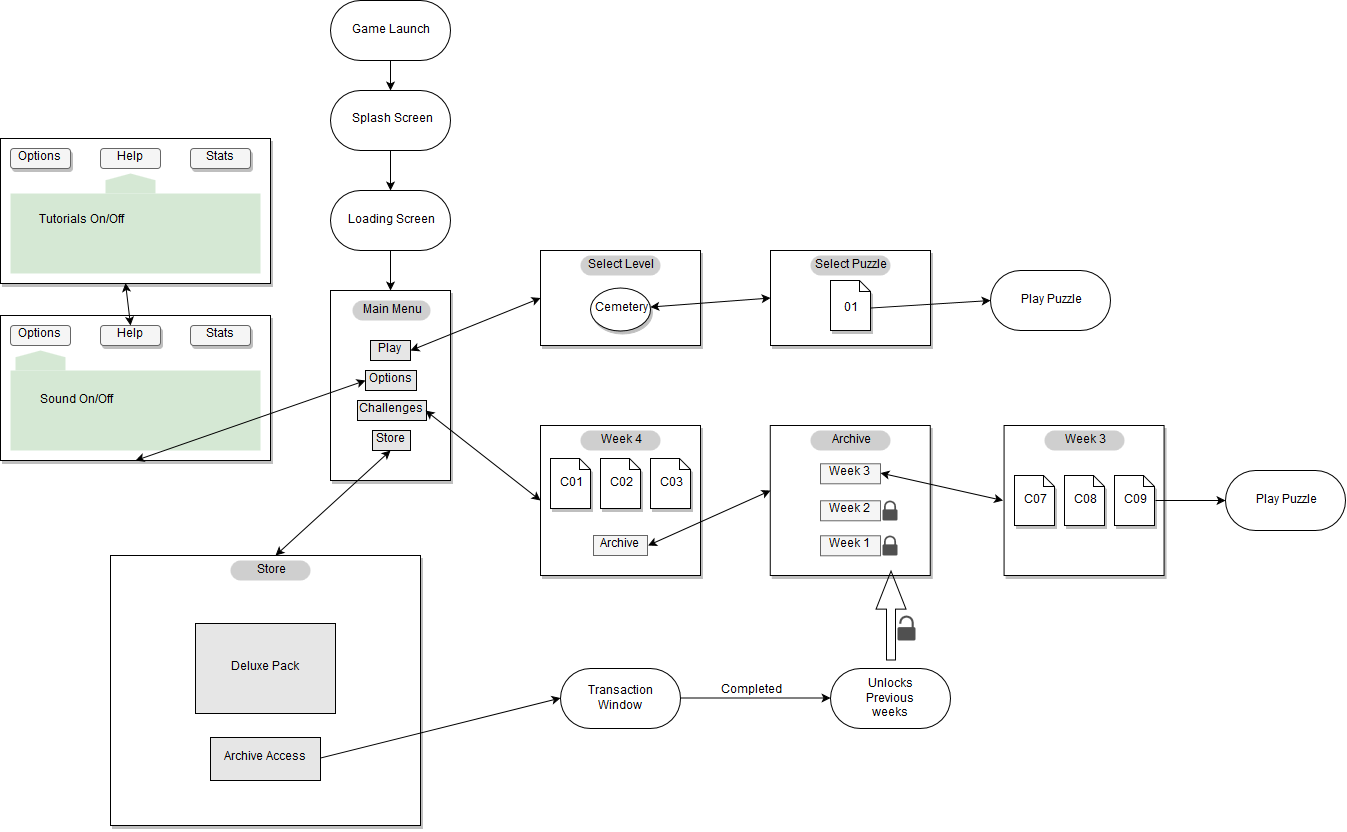

The diagram above was exported from draw.io. Its source (the exported page's mxGraphModel, read from the mxfile embedded in the PNG):
<mxGraphModel dx="3575" dy="2950" grid="1" gridSize="10" guides="1" tooltips="1" connect="1" arrows="1" fold="1" page="1" pageScale="1" pageWidth="850" pageHeight="1100" background="#ffffff" math="0" shadow="0">
  <root>
    <mxCell id="0" />
    <mxCell id="1" parent="0" />
    <mxCell id="20" value="" style="rounded=0;whiteSpace=wrap;html=1;glass=0;shadow=1;comic=0;" vertex="1" parent="1">
      <mxGeometry x="770" y="220" width="160" height="95" as="geometry" />
    </mxCell>
    <mxCell id="2" value="" style="rounded=1;whiteSpace=wrap;html=1;shadow=0;arcSize=50;" vertex="1" parent="1">
      <mxGeometry x="330" y="60" width="120" height="60" as="geometry" />
    </mxCell>
    <mxCell id="3" value="" style="rounded=1;whiteSpace=wrap;html=1;arcSize=50;" vertex="1" parent="1">
      <mxGeometry x="330" y="160" width="120" height="60" as="geometry" />
    </mxCell>
    <mxCell id="5" value="Splash Screen" style="text;html=1;strokeColor=none;fillColor=none;align=center;verticalAlign=middle;whiteSpace=wrap;" vertex="1" parent="1">
      <mxGeometry x="341" y="79" width="100" height="20" as="geometry" />
    </mxCell>
    <mxCell id="6" value="Loading Screen" style="text;html=1;strokeColor=none;fillColor=none;align=center;verticalAlign=middle;whiteSpace=wrap;" vertex="1" parent="1">
      <mxGeometry x="340" y="180" width="100" height="20" as="geometry" />
    </mxCell>
    <mxCell id="7" value="" style="rounded=0;whiteSpace=wrap;html=1;shadow=1;" vertex="1" parent="1">
      <mxGeometry x="330" y="260" width="120" height="190" as="geometry" />
    </mxCell>
    <mxCell id="8" value="Main Menu" style="text;html=1;strokeColor=none;fillColor=#CFCFCF;align=center;verticalAlign=middle;whiteSpace=wrap;rounded=1;glass=0;comic=0;shadow=0;arcSize=50;" vertex="1" parent="1">
      <mxGeometry x="352" y="270" width="78" height="20" as="geometry" />
    </mxCell>
    <mxCell id="9" value="" style="endArrow=classic;html=1;exitX=0.5;exitY=1;" edge="1" parent="1" source="2">
      <mxGeometry width="50" height="50" relative="1" as="geometry">
        <mxPoint x="330" y="390" as="sourcePoint" />
        <mxPoint x="390" y="160" as="targetPoint" />
      </mxGeometry>
    </mxCell>
    <mxCell id="10" value="" style="endArrow=classic;html=1;exitX=0.5;exitY=1;entryX=0.5;entryY=0;" edge="1" parent="1" source="3" target="7">
      <mxGeometry width="50" height="50" relative="1" as="geometry">
        <mxPoint x="330" y="390" as="sourcePoint" />
        <mxPoint x="380" y="340" as="targetPoint" />
      </mxGeometry>
    </mxCell>
    <mxCell id="11" value="Play" style="text;html=1;strokeColor=#000000;fillColor=#E6E6E6;align=center;verticalAlign=middle;whiteSpace=wrap;" vertex="1" parent="1">
      <mxGeometry x="370" y="310" width="40" height="20" as="geometry" />
    </mxCell>
    <mxCell id="13" value="Options" style="text;html=1;strokeColor=#000000;fillColor=#E6E6E6;align=center;verticalAlign=middle;whiteSpace=wrap;" vertex="1" parent="1">
      <mxGeometry x="365" y="340" width="51" height="20" as="geometry" />
    </mxCell>
    <mxCell id="14" value="Challenges" style="text;html=1;strokeColor=#000000;fillColor=#E6E6E6;align=center;verticalAlign=middle;whiteSpace=wrap;" vertex="1" parent="1">
      <mxGeometry x="357" y="370" width="69" height="20" as="geometry" />
    </mxCell>
    <mxCell id="15" value="Store" style="text;html=1;strokeColor=#000000;fillColor=#E6E6E6;align=center;verticalAlign=middle;whiteSpace=wrap;" vertex="1" parent="1">
      <mxGeometry x="372" y="400" width="38" height="20" as="geometry" />
    </mxCell>
    <mxCell id="16" value="" style="rounded=0;whiteSpace=wrap;html=1;glass=0;shadow=1;comic=0;" vertex="1" parent="1">
      <mxGeometry x="540" y="220" width="160" height="95" as="geometry" />
    </mxCell>
    <mxCell id="17" value="Select Level" style="text;html=1;strokeColor=none;fillColor=#CFCFCF;align=center;verticalAlign=middle;whiteSpace=wrap;rounded=1;glass=0;comic=0;shadow=0;arcSize=50;" vertex="1" parent="1">
      <mxGeometry x="580" y="225" width="80" height="20" as="geometry" />
    </mxCell>
    <mxCell id="18" value="" style="endArrow=classic;startArrow=classic;html=1;entryX=0;entryY=0.5;exitX=1;exitY=0.5;" edge="1" parent="1" source="11" target="16">
      <mxGeometry width="50" height="50" relative="1" as="geometry">
        <mxPoint x="330" y="520" as="sourcePoint" />
        <mxPoint x="380" y="470" as="targetPoint" />
      </mxGeometry>
    </mxCell>
    <mxCell id="19" value="" style="endArrow=classic;startArrow=classic;html=1;entryX=0;entryY=0.5;" edge="1" target="20" parent="1" source="23">
      <mxGeometry width="50" height="50" relative="1" as="geometry">
        <mxPoint x="739.6666666666667" y="262.66666666666674" as="sourcePoint" />
        <mxPoint x="710" y="413" as="targetPoint" />
      </mxGeometry>
    </mxCell>
    <mxCell id="21" value="Select Puzzle" style="text;html=1;strokeColor=none;fillColor=#CFCFCF;align=center;verticalAlign=middle;whiteSpace=wrap;rounded=1;glass=0;comic=0;shadow=0;arcSize=50;" vertex="1" parent="1">
      <mxGeometry x="810" y="225" width="80" height="20" as="geometry" />
    </mxCell>
    <mxCell id="23" value="" style="ellipse;whiteSpace=wrap;html=1;rounded=0;shadow=1;glass=0;comic=0;" vertex="1" parent="1">
      <mxGeometry x="590" y="257" width="60" height="43" as="geometry" />
    </mxCell>
    <mxCell id="27" value="Cemetery" style="text;html=1;strokeColor=none;fillColor=none;align=center;verticalAlign=middle;whiteSpace=wrap;" vertex="1" parent="1">
      <mxGeometry x="600" y="268" width="40" height="20" as="geometry" />
    </mxCell>
    <mxCell id="30" value="" style="shape=note;whiteSpace=wrap;html=1;rounded=0;shadow=1;glass=0;comic=0;size=11;" vertex="1" parent="1">
      <mxGeometry x="830" y="250" width="40" height="50" as="geometry" />
    </mxCell>
    <mxCell id="32" value="01" style="text;html=1;strokeColor=none;fillColor=none;align=center;verticalAlign=middle;whiteSpace=wrap;" vertex="1" parent="1">
      <mxGeometry x="830" y="268" width="40" height="20" as="geometry" />
    </mxCell>
    <mxCell id="33" value="" style="rounded=1;whiteSpace=wrap;html=1;arcSize=50;" vertex="1" parent="1">
      <mxGeometry x="990" y="240" width="120" height="60" as="geometry" />
    </mxCell>
    <mxCell id="34" value="Play Puzzle" style="text;html=1;strokeColor=none;fillColor=none;align=center;verticalAlign=middle;whiteSpace=wrap;" vertex="1" parent="1">
      <mxGeometry x="1010" y="260" width="80" height="20" as="geometry" />
    </mxCell>
    <mxCell id="35" value="" style="endArrow=classic;html=1;entryX=0;entryY=0.5;exitX=1;exitY=0.5;" edge="1" parent="1" source="32" target="33">
      <mxGeometry width="50" height="50" relative="1" as="geometry">
        <mxPoint x="870" y="295" as="sourcePoint" />
        <mxPoint x="920" y="245" as="targetPoint" />
      </mxGeometry>
    </mxCell>
    <mxCell id="36" value="" style="rounded=0;whiteSpace=wrap;html=1;glass=0;shadow=1;comic=0;" vertex="1" parent="1">
      <mxGeometry y="285" width="270" height="145" as="geometry" />
    </mxCell>
    <mxCell id="37" value="Options" style="text;html=1;strokeColor=#666666;fillColor=#f5f5f5;align=center;verticalAlign=middle;whiteSpace=wrap;rounded=1;glass=0;comic=0;shadow=0;" vertex="1" parent="1">
      <mxGeometry x="10" y="295" width="60" height="20" as="geometry" />
    </mxCell>
    <mxCell id="39" value="Help" style="text;html=1;strokeColor=#666666;fillColor=#f5f5f5;align=center;verticalAlign=middle;whiteSpace=wrap;rounded=1;glass=0;comic=0;shadow=1;" vertex="1" parent="1">
      <mxGeometry x="100" y="295" width="60" height="20" as="geometry" />
    </mxCell>
    <mxCell id="40" value="Stats" style="text;html=1;strokeColor=#666666;fillColor=#f5f5f5;align=center;verticalAlign=middle;whiteSpace=wrap;rounded=1;glass=0;comic=0;shadow=1;" vertex="1" parent="1">
      <mxGeometry x="190" y="295" width="60" height="20" as="geometry" />
    </mxCell>
    <mxCell id="41" value="" style="shape=offPageConnector;whiteSpace=wrap;html=1;rounded=0;shadow=0;glass=0;comic=0;size=0.33697916666666783;rotation=180;gradientColor=none;fillColor=#D5E8D4;strokeColor=none;" vertex="1" parent="1">
      <mxGeometry x="15" y="320" width="50" height="20" as="geometry" />
    </mxCell>
    <mxCell id="42" value="" style="whiteSpace=wrap;html=1;rounded=0;shadow=0;glass=0;comic=0;fillColor=#D5E8D4;strokeColor=none;" vertex="1" parent="1">
      <mxGeometry x="10" y="340" width="250" height="80" as="geometry" />
    </mxCell>
    <mxCell id="45" value="" style="endArrow=classic;startArrow=classic;html=1;entryX=0;entryY=0.5;exitX=0.999;exitY=0.446;exitPerimeter=0;" edge="1" parent="1" source="36" target="13">
      <mxGeometry width="50" height="50" relative="1" as="geometry">
        <mxPoint x="10" y="520" as="sourcePoint" />
        <mxPoint x="60" y="470" as="targetPoint" />
      </mxGeometry>
    </mxCell>
    <mxCell id="46" value="" style="rounded=0;whiteSpace=wrap;html=1;glass=0;shadow=1;comic=0;" vertex="1" parent="1">
      <mxGeometry y="108" width="270" height="145" as="geometry" />
    </mxCell>
    <mxCell id="47" value="Options" style="text;html=1;strokeColor=#666666;fillColor=#f5f5f5;align=center;verticalAlign=middle;whiteSpace=wrap;rounded=1;glass=0;comic=0;shadow=1;" vertex="1" parent="1">
      <mxGeometry x="10" y="118" width="60" height="20" as="geometry" />
    </mxCell>
    <mxCell id="48" value="Help" style="text;html=1;strokeColor=#666666;fillColor=#f5f5f5;align=center;verticalAlign=middle;whiteSpace=wrap;rounded=1;glass=0;comic=0;shadow=0;" vertex="1" parent="1">
      <mxGeometry x="100" y="118" width="60" height="20" as="geometry" />
    </mxCell>
    <mxCell id="49" value="Stats" style="text;html=1;strokeColor=#666666;fillColor=#f5f5f5;align=center;verticalAlign=middle;whiteSpace=wrap;rounded=1;glass=0;comic=0;shadow=1;" vertex="1" parent="1">
      <mxGeometry x="190" y="118" width="60" height="20" as="geometry" />
    </mxCell>
    <mxCell id="51" value="" style="whiteSpace=wrap;html=1;rounded=0;shadow=0;glass=0;comic=0;fillColor=#D5E8D4;strokeColor=none;" vertex="1" parent="1">
      <mxGeometry x="10" y="163" width="250" height="80" as="geometry" />
    </mxCell>
    <mxCell id="54" value="" style="shape=offPageConnector;whiteSpace=wrap;html=1;rounded=0;shadow=0;glass=0;comic=0;size=0.33697916666666783;rotation=180;fillColor=#D5E8D4;strokeColor=none;" vertex="1" parent="1">
      <mxGeometry x="105" y="143" width="50" height="20" as="geometry" />
    </mxCell>
    <mxCell id="52" value="" style="endArrow=classic;startArrow=classic;html=1;exitX=0.462;exitY=1;entryX=0.5;entryY=0;exitPerimeter=0;" edge="1" parent="1" source="46" target="39">
      <mxGeometry width="50" height="50" relative="1" as="geometry">
        <mxPoint x="269.66666666666674" y="349.66666666666674" as="sourcePoint" />
        <mxPoint x="170" y="260" as="targetPoint" />
      </mxGeometry>
    </mxCell>
    <mxCell id="56" value="Sound On/Off" style="text;html=1;strokeColor=none;fillColor=none;align=center;verticalAlign=middle;whiteSpace=wrap;rounded=0;shadow=0;glass=0;comic=0;" vertex="1" parent="1">
      <mxGeometry x="20" y="360" width="110" height="20" as="geometry" />
    </mxCell>
    <mxCell id="57" value="Tutorials On/Off" style="text;html=1;strokeColor=none;fillColor=none;align=center;verticalAlign=middle;whiteSpace=wrap;rounded=0;shadow=0;glass=0;comic=0;" vertex="1" parent="1">
      <mxGeometry x="25" y="180" width="110" height="20" as="geometry" />
    </mxCell>
    <mxCell id="58" value="" style="rounded=0;whiteSpace=wrap;html=1;glass=0;shadow=1;comic=0;" vertex="1" parent="1">
      <mxGeometry x="540" y="395" width="160" height="150" as="geometry" />
    </mxCell>
    <mxCell id="59" value="Week 4" style="text;html=1;strokeColor=none;fillColor=#CFCFCF;align=center;verticalAlign=middle;whiteSpace=wrap;rounded=1;glass=0;comic=0;shadow=0;arcSize=50;" vertex="1" parent="1">
      <mxGeometry x="580" y="400" width="80" height="20" as="geometry" />
    </mxCell>
    <mxCell id="60" value="" style="shape=note;whiteSpace=wrap;html=1;rounded=0;shadow=1;glass=0;comic=0;size=11;" vertex="1" parent="1">
      <mxGeometry x="550" y="428" width="40" height="50" as="geometry" />
    </mxCell>
    <mxCell id="61" value="C01" style="text;html=1;strokeColor=none;fillColor=none;align=center;verticalAlign=middle;whiteSpace=wrap;" vertex="1" parent="1">
      <mxGeometry x="550" y="443" width="40" height="20" as="geometry" />
    </mxCell>
    <mxCell id="62" value="" style="shape=note;whiteSpace=wrap;html=1;rounded=0;shadow=1;glass=0;comic=0;size=11;" vertex="1" parent="1">
      <mxGeometry x="600" y="428" width="40" height="50" as="geometry" />
    </mxCell>
    <mxCell id="63" value="" style="shape=note;whiteSpace=wrap;html=1;rounded=0;shadow=1;glass=0;comic=0;size=11;" vertex="1" parent="1">
      <mxGeometry x="650" y="428" width="40" height="50" as="geometry" />
    </mxCell>
    <mxCell id="64" value="C02" style="text;html=1;strokeColor=none;fillColor=none;align=center;verticalAlign=middle;whiteSpace=wrap;" vertex="1" parent="1">
      <mxGeometry x="600" y="443" width="40" height="20" as="geometry" />
    </mxCell>
    <mxCell id="65" value="C03" style="text;html=1;strokeColor=none;fillColor=none;align=center;verticalAlign=middle;whiteSpace=wrap;" vertex="1" parent="1">
      <mxGeometry x="650" y="443" width="40" height="20" as="geometry" />
    </mxCell>
    <mxCell id="67" value="" style="endArrow=classic;startArrow=classic;html=1;entryX=0;entryY=0.5;exitX=1;exitY=0.5;" edge="1" parent="1" source="14" target="58">
      <mxGeometry width="50" height="50" relative="1" as="geometry">
        <mxPoint x="430" y="380" as="sourcePoint" />
        <mxPoint x="520" y="370" as="targetPoint" />
      </mxGeometry>
    </mxCell>
    <mxCell id="68" value="Archive " style="text;html=1;strokeColor=#666666;fillColor=#f5f5f5;align=center;verticalAlign=middle;whiteSpace=wrap;rounded=0;glass=0;comic=0;shadow=0;" vertex="1" parent="1">
      <mxGeometry x="593" y="505" width="54" height="20" as="geometry" />
    </mxCell>
    <mxCell id="69" value="" style="rounded=0;whiteSpace=wrap;html=1;glass=0;shadow=1;comic=0;" vertex="1" parent="1">
      <mxGeometry x="769.7586206896551" y="395" width="160" height="150" as="geometry" />
    </mxCell>
    <mxCell id="70" value="" style="endArrow=classic;startArrow=classic;html=1;exitX=1;exitY=0.5;entryX=-0.002;entryY=0.437;entryPerimeter=0;" edge="1" parent="1" source="68" target="69">
      <mxGeometry width="50" height="50" relative="1" as="geometry">
        <mxPoint x="30" y="615" as="sourcePoint" />
        <mxPoint x="80" y="565" as="targetPoint" />
      </mxGeometry>
    </mxCell>
    <mxCell id="72" value="Week 3" style="text;html=1;strokeColor=#666666;fillColor=#f5f5f5;align=center;verticalAlign=middle;whiteSpace=wrap;rounded=0;glass=0;comic=0;shadow=0;" vertex="1" parent="1">
      <mxGeometry x="820" y="433.2758620689656" width="60" height="20" as="geometry" />
    </mxCell>
    <mxCell id="73" value="Week 2" style="text;html=1;strokeColor=#666666;fillColor=#f5f5f5;align=center;verticalAlign=middle;whiteSpace=wrap;rounded=0;glass=0;comic=0;shadow=0;" vertex="1" parent="1">
      <mxGeometry x="820" y="470.2758620689656" width="60" height="20" as="geometry" />
    </mxCell>
    <mxCell id="74" value="Week 1" style="text;html=1;strokeColor=#666666;fillColor=#f5f5f5;align=center;verticalAlign=middle;whiteSpace=wrap;rounded=0;glass=0;comic=0;shadow=0;" vertex="1" parent="1">
      <mxGeometry x="820" y="505.2758620689656" width="60" height="20" as="geometry" />
    </mxCell>
    <mxCell id="75" value="" style="rounded=0;whiteSpace=wrap;html=1;glass=0;shadow=1;comic=0;" vertex="1" parent="1">
      <mxGeometry x="1003.568144499179" y="395" width="160" height="150" as="geometry" />
    </mxCell>
    <mxCell id="76" value="Week 3" style="text;html=1;strokeColor=none;fillColor=#CFCFCF;align=center;verticalAlign=middle;whiteSpace=wrap;rounded=1;glass=0;comic=0;shadow=0;arcSize=50;" vertex="1" parent="1">
      <mxGeometry x="1044" y="400" width="80" height="20" as="geometry" />
    </mxCell>
    <mxCell id="77" value="" style="shape=note;whiteSpace=wrap;html=1;rounded=0;shadow=1;glass=0;comic=0;size=11;" vertex="1" parent="1">
      <mxGeometry x="1014" y="445" width="40" height="50" as="geometry" />
    </mxCell>
    <mxCell id="78" value="C07" style="text;html=1;strokeColor=none;fillColor=none;align=center;verticalAlign=middle;whiteSpace=wrap;" vertex="1" parent="1">
      <mxGeometry x="1014" y="460" width="40" height="20" as="geometry" />
    </mxCell>
    <mxCell id="79" value="" style="shape=note;whiteSpace=wrap;html=1;rounded=0;shadow=1;glass=0;comic=0;size=11;" vertex="1" parent="1">
      <mxGeometry x="1064" y="445" width="40" height="50" as="geometry" />
    </mxCell>
    <mxCell id="80" value="" style="shape=note;whiteSpace=wrap;html=1;rounded=0;shadow=1;glass=0;comic=0;size=11;" vertex="1" parent="1">
      <mxGeometry x="1114" y="445" width="40" height="50" as="geometry" />
    </mxCell>
    <mxCell id="81" value="C08" style="text;html=1;strokeColor=none;fillColor=none;align=center;verticalAlign=middle;whiteSpace=wrap;" vertex="1" parent="1">
      <mxGeometry x="1064" y="460" width="40" height="20" as="geometry" />
    </mxCell>
    <mxCell id="82" value="C09" style="text;html=1;strokeColor=none;fillColor=none;align=center;verticalAlign=middle;whiteSpace=wrap;" vertex="1" parent="1">
      <mxGeometry x="1114" y="460" width="40" height="20" as="geometry" />
    </mxCell>
    <mxCell id="83" value="" style="endArrow=classic;startArrow=classic;html=1;entryX=0;entryY=0.5;exitX=1;exitY=0.5;" edge="1" parent="1" source="72" target="75">
      <mxGeometry width="50" height="50" relative="1" as="geometry">
        <mxPoint x="510" y="615" as="sourcePoint" />
        <mxPoint x="560" y="565" as="targetPoint" />
      </mxGeometry>
    </mxCell>
    <mxCell id="84" value="" style="rounded=1;whiteSpace=wrap;html=1;arcSize=50;" vertex="1" parent="1">
      <mxGeometry x="1225" y="440" width="120" height="60" as="geometry" />
    </mxCell>
    <mxCell id="85" value="Play Puzzle" style="text;html=1;strokeColor=none;fillColor=none;align=center;verticalAlign=middle;whiteSpace=wrap;" vertex="1" parent="1">
      <mxGeometry x="1245" y="460" width="80" height="20" as="geometry" />
    </mxCell>
    <mxCell id="86" value="" style="endArrow=classic;html=1;entryX=0;entryY=0.5;exitX=1;exitY=0.5;" edge="1" parent="1" source="82" target="84">
      <mxGeometry width="50" height="50" relative="1" as="geometry">
        <mxPoint x="710" y="615" as="sourcePoint" />
        <mxPoint x="760" y="565" as="targetPoint" />
      </mxGeometry>
    </mxCell>
    <mxCell id="87" value="" style="rounded=1;whiteSpace=wrap;html=1;shadow=0;arcSize=50;" vertex="1" parent="1">
      <mxGeometry x="330" y="-30" width="120" height="60" as="geometry" />
    </mxCell>
    <mxCell id="88" value="Game Launch" style="text;html=1;strokeColor=none;fillColor=none;align=center;verticalAlign=middle;whiteSpace=wrap;" vertex="1" parent="1">
      <mxGeometry x="340" y="-10" width="100" height="20" as="geometry" />
    </mxCell>
    <mxCell id="89" value="" style="endArrow=classic;html=1;entryX=0.5;entryY=0;" edge="1" parent="1" source="87" target="2">
      <mxGeometry width="50" height="50" relative="1" as="geometry">
        <mxPoint x="10" y="670" as="sourcePoint" />
        <mxPoint x="60" y="620" as="targetPoint" />
      </mxGeometry>
    </mxCell>
    <mxCell id="91" value="Archive" style="text;html=1;strokeColor=none;fillColor=#CFCFCF;align=center;verticalAlign=middle;whiteSpace=wrap;rounded=1;glass=0;comic=0;shadow=0;arcSize=50;" vertex="1" parent="1">
      <mxGeometry x="810" y="400" width="80" height="20" as="geometry" />
    </mxCell>
    <mxCell id="93" value="" style="rounded=0;whiteSpace=wrap;html=1;glass=0;shadow=1;comic=0;" vertex="1" parent="1">
      <mxGeometry x="110" y="525" width="310" height="270" as="geometry" />
    </mxCell>
    <mxCell id="94" value="Store" style="text;html=1;strokeColor=none;fillColor=#CFCFCF;align=center;verticalAlign=middle;whiteSpace=wrap;rounded=1;glass=0;comic=0;shadow=0;arcSize=50;" vertex="1" parent="1">
      <mxGeometry x="230" y="530" width="80" height="20" as="geometry" />
    </mxCell>
    <mxCell id="106" value="" style="endArrow=classic;startArrow=classic;html=1;entryX=0.5;entryY=1;exitX=0.529;exitY=0;exitPerimeter=0;" edge="1" parent="1" source="93" target="15">
      <mxGeometry width="50" height="50" relative="1" as="geometry">
        <mxPoint x="10" y="870" as="sourcePoint" />
        <mxPoint x="60" y="820" as="targetPoint" />
      </mxGeometry>
    </mxCell>
    <mxCell id="107" value="" style="rounded=1;whiteSpace=wrap;html=1;arcSize=50;" vertex="1" parent="1">
      <mxGeometry x="560" y="638" width="120" height="60" as="geometry" />
    </mxCell>
    <mxCell id="108" value="Transaction Window" style="text;html=1;strokeColor=none;fillColor=none;align=center;verticalAlign=middle;whiteSpace=wrap;" vertex="1" parent="1">
      <mxGeometry x="580" y="658" width="80" height="20" as="geometry" />
    </mxCell>
    <mxCell id="109" style="edgeStyle=orthogonalEdgeStyle;rounded=0;html=1;exitX=0.5;exitY=0;entryX=0.5;entryY=0;jettySize=auto;orthogonalLoop=1;" edge="1" parent="1" source="108" target="108">
      <mxGeometry relative="1" as="geometry" />
    </mxCell>
    <mxCell id="112" value="" style="endArrow=classic;html=1;entryX=0;entryY=0.5;exitX=1;exitY=0.5;" edge="1" parent="1" source="115" target="107">
      <mxGeometry width="50" height="50" relative="1" as="geometry">
        <mxPoint x="403" y="633" as="sourcePoint" />
        <mxPoint x="60" y="820" as="targetPoint" />
      </mxGeometry>
    </mxCell>
    <mxCell id="114" value="Deluxe Pack" style="text;html=1;strokeColor=#000000;fillColor=#E6E6E6;align=center;verticalAlign=middle;whiteSpace=wrap;" vertex="1" parent="1">
      <mxGeometry x="195" y="593" width="140" height="90" as="geometry" />
    </mxCell>
    <mxCell id="115" value="Archive Access" style="text;html=1;strokeColor=#000000;fillColor=#E6E6E6;align=center;verticalAlign=middle;whiteSpace=wrap;" vertex="1" parent="1">
      <mxGeometry x="210" y="707" width="110" height="43" as="geometry" />
    </mxCell>
    <mxCell id="117" value="" style="rounded=1;whiteSpace=wrap;html=1;arcSize=50;" vertex="1" parent="1">
      <mxGeometry x="830" y="638" width="120" height="60" as="geometry" />
    </mxCell>
    <mxCell id="118" value="Unlocks Previous weeks" style="text;html=1;strokeColor=none;fillColor=none;align=center;verticalAlign=middle;whiteSpace=wrap;" vertex="1" parent="1">
      <mxGeometry x="850" y="658" width="80" height="20" as="geometry" />
    </mxCell>
    <mxCell id="119" style="edgeStyle=orthogonalEdgeStyle;rounded=0;html=1;exitX=0.5;exitY=0;entryX=0.5;entryY=0;jettySize=auto;orthogonalLoop=1;" edge="1" source="118" target="118" parent="1">
      <mxGeometry relative="1" as="geometry" />
    </mxCell>
    <mxCell id="121" value="" style="endArrow=classic;html=1;entryX=0;entryY=0.5;exitX=1;exitY=0.5;" edge="1" parent="1" source="107" target="117">
      <mxGeometry width="50" height="50" relative="1" as="geometry">
        <mxPoint x="20" y="870" as="sourcePoint" />
        <mxPoint x="70" y="820" as="targetPoint" />
      </mxGeometry>
    </mxCell>
    <mxCell id="122" value="Completed" style="text;html=1;strokeColor=none;fillColor=none;align=center;verticalAlign=middle;whiteSpace=wrap;" vertex="1" parent="1">
      <mxGeometry x="710" y="650" width="80" height="20" as="geometry" />
    </mxCell>
    <mxCell id="123" value="" style="shadow=0;dashed=0;html=1;strokeColor=none;fillColor=#505050;labelPosition=center;verticalLabelPosition=bottom;verticalAlign=top;shape=mxgraph.office.security.lock_protected;rounded=1;glass=0;comic=0;" vertex="1" parent="1">
      <mxGeometry x="882" y="470" width="15" height="20" as="geometry" />
    </mxCell>
    <mxCell id="124" value="" style="shadow=0;dashed=0;html=1;strokeColor=none;fillColor=#505050;labelPosition=center;verticalLabelPosition=bottom;verticalAlign=top;shape=mxgraph.office.security.lock_protected;rounded=1;glass=0;comic=0;" vertex="1" parent="1">
      <mxGeometry x="882" y="505" width="15" height="20" as="geometry" />
    </mxCell>
    <mxCell id="125" value="" style="shadow=0;dashed=0;html=1;strokeColor=none;fillColor=#505050;labelPosition=center;verticalLabelPosition=bottom;verticalAlign=top;shape=mxgraph.office.security.lock_unprotected;rounded=1;glass=0;comic=0;" vertex="1" parent="1">
      <mxGeometry x="897" y="585" width="18" height="25" as="geometry" />
    </mxCell>
    <mxCell id="126" value="" style="html=1;shadow=0;dashed=0;align=center;verticalAlign=middle;shape=mxgraph.arrows2.arrow;dy=0.7;dx=38.12;notch=0;rounded=1;glass=0;comic=0;strokeColor=#000000;fillColor=none;gradientColor=none;rotation=-90;" vertex="1" parent="1">
      <mxGeometry x="846" y="570" width="89" height="30" as="geometry" />
    </mxCell>
  </root>
</mxGraphModel>